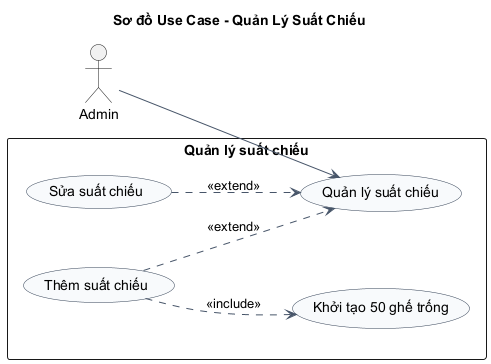

The diagram above was rendered by PlantUML. Its source (embedded in the PNG):
@startuml
title Sơ đồ Use Case - Quản Lý Suất Chiếu
left to right direction
skinparam shadowing false
skinparam packageStyle rectangle
skinparam usecase {
  BackgroundColor #F8FAFC
  BorderColor #334155
  ArrowColor #475569
}

actor "Admin" as Admin

rectangle "Quản lý suất chiếu" {
  usecase "Quản lý suất chiếu" as UC_Main
  usecase "Thêm suất chiếu" as UC_Add
  usecase "Sửa suất chiếu" as UC_Edit
  usecase "Khởi tạo 50 ghế trống" as UC_InitSeats
}

Admin --> UC_Main

UC_Add ..> UC_Main : <<extend>>
UC_Edit ..> UC_Main : <<extend>>
UC_Add ..> UC_InitSeats : <<include>>
@enduml